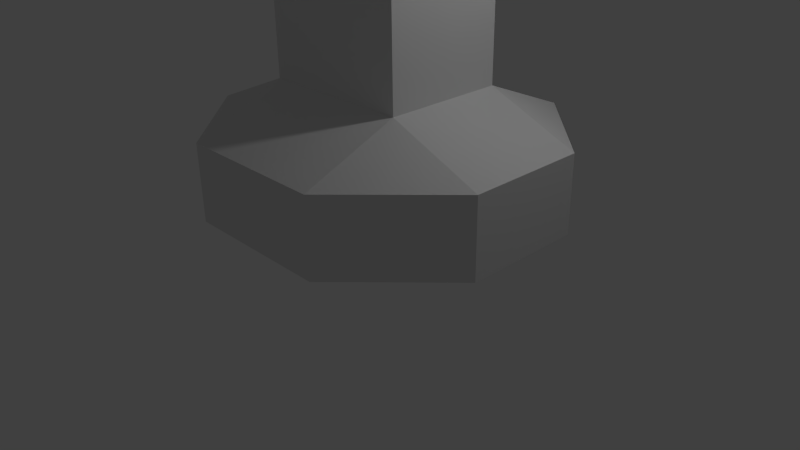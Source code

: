 # Source: playerAvatar.blend  (saved by Blender 2.75.0; exported with 4.5.12 LTS)
import bpy
from mathutils import Matrix  # noqa: F401  (used for matrix-valued properties, if any)

bpy.ops.wm.read_factory_settings(use_empty=True)
scene = bpy.context.scene
scene.name = 'Scene'

# ---- collections
col_collection_1 = bpy.data.collections.new('Collection 1'); scene.collection.children.link(col_collection_1)

# ---- materials (node trees are filled in below, after node groups)
mat_material = bpy.data.materials.new('Material')
mat_material.alpha_threshold = 0.0
mat_material.use_transparent_shadow = False
mat_material.roughness = 0.5
mat_material.line_color = (0.0, 0.0, 0.0, 1.0)

# ---- material node trees

# ---- world
world_world = bpy.data.worlds.new('World'); scene.world = world_world
world_world.color = (0.05088, 0.05088, 0.05088)
world_world.use_sun_shadow = False
world_world.sun_shadow_jitter_overblur = 0.0
world_world.cycles.sampling_method = 'MANUAL'
world_world.cycles.sample_map_resolution = 256

# ---- cameras
cam_camera = bpy.data.cameras.new('Camera')
cam_camera.clip_end = 100.0
cam_camera.lens = 35.0
cam_camera.sensor_width = 32.0
cam_camera.sensor_height = 18.0
cam_camera.ortho_scale = 7.314
cam_camera.dof.focus_distance = 0.0
cam_camera.dof.aperture_fstop = 128.0

# ---- lights
light_lamp = bpy.data.lights.new('Lamp', 'POINT')
light_lamp.transmission_factor = 0.0
light_lamp.cutoff_distance = 30.0
light_lamp.energy = 100.0
light_lamp.shadow_buffer_clip_start = 1.001
light_lamp.shadow_soft_size = 0.1
light_lamp.shadow_maximum_resolution = 0.006
light_lamp.use_absolute_resolution = True
light_lamp.cycles.use_multiple_importance_sampling = False

# ---- meshes
me_cube = bpy.data.meshes.new('Cube')
me_cube.from_pydata([(14.63, -4.566, 7.118), (-1.0, 0.7857, 6.0), (1.0, 0.7857, 6.0), (1.0, -0.7857, 6.0), (-1.0, -0.7857, 6.0), (-2.0, 0.7579, 8.99), (2.0, 0.8, 8.999), (2.0, -0.76, 9.001), (-2.0, -0.8091, 9.01), (2.0, 0.8, 6.0), (2.0, -0.7656, 6.0), (-2.0, 0.7786, 6.0), (-2.0, -0.7786, 6.0), (-3.7, 0.75, 9.0), (-3.7, -0.8, 9.0), (3.7, 0.7705, 9.0), (3.7, -0.6705, 9.0), (3.7, 0.76, 11.0), (3.7, -0.8, 11.0), (-3.7, 0.76, 11.0), (-3.7, -0.8, 11.0), (0.0, 0.76, 11.0), (0.0, -0.8, 11.0), (-1.0, 0.7857, 2.0), (1.0, 0.7857, 2.0), (1.0, -0.7857, 2.0), (-1.0, -0.7857, 2.0), (1.0, 2.0, 1.5), (-1.0, 2.0, 1.5), (-1.0, 0.7857, 2.0), (-2.22, 0.785, 1.5), (-2.22, -0.7804, 1.5), (1.0, -2.006, 1.5), (-1.0, -2.006, 1.5), (2.22, 0.7857, 1.5), (2.22, -0.7857, 1.5), (1.0, 2.0, 0.5), (-1.0, 2.0, 0.5), (-2.22, 0.785, 0.5), (-2.22, -0.7804, 0.5), (1.0, -2.006, 0.5), (-1.0, -2.006, 0.5), (2.22, 0.7857, 0.5), (2.22, -0.7857, 0.5), (0.0, 0.7853, 0.5), (0.0, -0.783, 0.5), (0.0, -0.7857, 6.0), (0.0, 0.7857, 6.0)], [(23, 28), (8, 46), (7, 46), (6, 47), (5, 47)], [(2, 47, 1, 5, 6), (3, 2, 6, 7), (4, 46, 3, 7, 8), (1, 4, 8, 5), (6, 9, 10, 7), (8, 12, 11, 5), (12, 14, 13, 11), (11, 13, 5), (8, 14, 12), (10, 9, 15, 16), (10, 16, 7), (6, 15, 9), (16, 15, 17, 18), (15, 6, 17), (16, 18, 7), (14, 20, 19, 13), (13, 19, 5), (14, 8, 20), (17, 6, 21), (19, 21, 5), (6, 5, 21), (20, 8, 22), (18, 22, 7), (8, 7, 22), (18, 17, 20), (20, 17, 19), (2, 24, 23, 1, 47), (4, 1, 23, 26), (4, 26, 25, 3, 46), (3, 25, 24, 2), (35, 32, 40, 43), (33, 41, 40, 32), (33, 31, 39, 41), (31, 30, 38, 39), (30, 28, 37, 38), (28, 27, 36, 37), (34, 42, 36, 27), (35, 43, 42, 34), (25, 35, 34, 24), (27, 24, 34), (27, 28, 29, 24), (30, 29, 28), (31, 26, 29, 30), (31, 33, 26), (26, 33, 32, 25), (32, 35, 25), (43, 45, 39, 38, 44, 42), (41, 45, 40), (39, 45, 41), (40, 45, 43), (42, 44, 36), (37, 36, 44), (38, 37, 44)])
me_cube.materials.append(mat_material)
me_cube.use_remesh_preserve_volume = False
me_cube.use_remesh_preserve_attributes = False
me_cube.use_mirror_vertex_groups = False
me_cube.update()

# ---- objects
ob_cube = bpy.data.objects.new('Cube', me_cube)
ob_lamp = bpy.data.objects.new('Lamp', light_lamp)
ob_camera = bpy.data.objects.new('Camera', cam_camera)

# ---- transforms, parenting, visibility, modifiers, constraints
ob_cube.location = (0.04564, 0.199, 0.2559)
ob_cube.lock_rotations_4d = False
ob_cube.empty_display_type = 'ARROWS'
ob_cube.lineart.crease_threshold = 0.0
ob_lamp.location = (3.243, 1.005, 5.904)
ob_lamp.rotation_euler = (0.6503, 0.05522, 1.866)
ob_lamp.lock_rotations_4d = False
ob_lamp.empty_display_type = 'ARROWS'
ob_lamp.color = (0.0, 0.0, 0.0, 0.0)
ob_lamp.lineart.crease_threshold = 0.0
ob_camera.location = (7.481, -6.508, 5.344)
ob_camera.rotation_euler = (1.109, 0.01082, 0.8149)
ob_camera.lock_rotations_4d = False
ob_camera.empty_display_type = 'ARROWS'
ob_camera.color = (0.0, 0.0, 0.0, 0.0)
ob_camera.display_type = 'WIRE'
ob_camera.lineart.crease_threshold = 0.0

# ---- collection membership
col_collection_1.objects.link(ob_cube)
col_collection_1.objects.link(ob_lamp)
col_collection_1.objects.link(ob_camera)

# ---- scene / render settings (as saved in the file)
scene.camera = ob_camera
scene.frame_start = 1; scene.frame_end = 250; scene.frame_set(1)
scene.render.engine = 'BLENDER_EEVEE_NEXT'
scene.render.resolution_percentage = 50
scene.render.dither_intensity = 0.0
scene.cycles.use_denoising = False
scene.cycles.samples = 10
scene.cycles.sampling_pattern = 'TABULATED_SOBOL'
scene.cycles.light_sampling_threshold = 0.0
scene.cycles.use_adaptive_sampling = False
scene.cycles.use_light_tree = False
scene.cycles.blur_glossy = 0.0
scene.cycles.pixel_filter_type = 'GAUSSIAN'
scene.cycles.sample_clamp_indirect = 0.0
scene.view_settings.view_transform = 'Standard'
bpy.context.view_layer.update()
